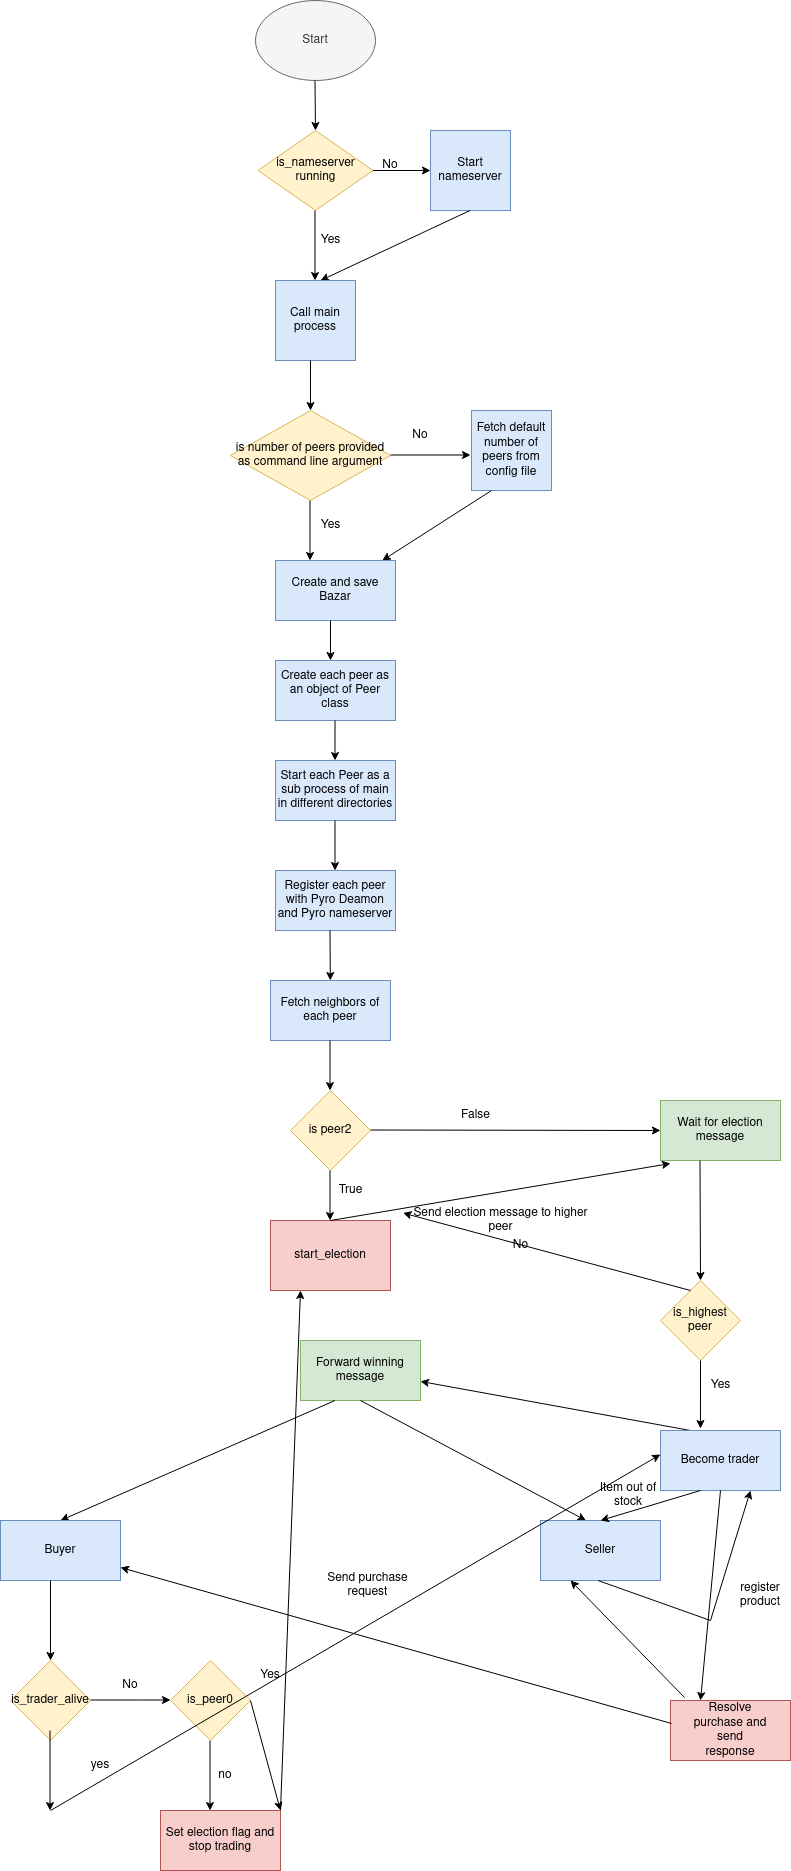

The diagram above was exported from draw.io. Its source (the exported page's mxGraphModel, read from the mxfile embedded in the PNG):
<mxGraphModel dx="1422" dy="884" grid="1" gridSize="10" guides="1" tooltips="1" connect="1" arrows="1" fold="1" page="1" pageScale="1" pageWidth="850" pageHeight="1100" math="0" shadow="0">
  <root>
    <mxCell id="0" />
    <mxCell id="1" parent="0" />
    <mxCell id="nT_v1ooMRJmm-FzQYqp--2" value="Start" style="ellipse;whiteSpace=wrap;html=1;fillColor=#f5f5f5;fontColor=#333333;strokeColor=#666666;" parent="1" vertex="1">
      <mxGeometry x="305" y="40" width="120" height="80" as="geometry" />
    </mxCell>
    <mxCell id="nT_v1ooMRJmm-FzQYqp--3" value="" style="endArrow=classic;html=1;rounded=0;" parent="1" edge="1">
      <mxGeometry width="50" height="50" relative="1" as="geometry">
        <mxPoint x="364.5" y="120" as="sourcePoint" />
        <mxPoint x="365" y="170" as="targetPoint" />
      </mxGeometry>
    </mxCell>
    <mxCell id="nT_v1ooMRJmm-FzQYqp--5" value="is_nameserver running" style="rhombus;whiteSpace=wrap;html=1;fillColor=#fff2cc;strokeColor=#d6b656;" parent="1" vertex="1">
      <mxGeometry x="307.5" y="170" width="115" height="80" as="geometry" />
    </mxCell>
    <mxCell id="nT_v1ooMRJmm-FzQYqp--6" value="" style="endArrow=classic;html=1;rounded=0;" parent="1" edge="1">
      <mxGeometry width="50" height="50" relative="1" as="geometry">
        <mxPoint x="422.5" y="210" as="sourcePoint" />
        <mxPoint x="480" y="210" as="targetPoint" />
      </mxGeometry>
    </mxCell>
    <mxCell id="nT_v1ooMRJmm-FzQYqp--8" value="No" style="text;html=1;strokeColor=none;fillColor=none;align=center;verticalAlign=middle;whiteSpace=wrap;rounded=0;" parent="1" vertex="1">
      <mxGeometry x="410" y="190" width="60" height="30" as="geometry" />
    </mxCell>
    <mxCell id="nT_v1ooMRJmm-FzQYqp--10" value="Start nameserver" style="whiteSpace=wrap;html=1;aspect=fixed;fillColor=#dae8fc;strokeColor=#6c8ebf;" parent="1" vertex="1">
      <mxGeometry x="480" y="170" width="80" height="80" as="geometry" />
    </mxCell>
    <mxCell id="nT_v1ooMRJmm-FzQYqp--11" value="" style="endArrow=classic;html=1;rounded=0;" parent="1" edge="1">
      <mxGeometry width="50" height="50" relative="1" as="geometry">
        <mxPoint x="364.5" y="250" as="sourcePoint" />
        <mxPoint x="364.5" y="320" as="targetPoint" />
      </mxGeometry>
    </mxCell>
    <mxCell id="nT_v1ooMRJmm-FzQYqp--12" value="Yes" style="text;html=1;align=center;verticalAlign=middle;resizable=0;points=[];autosize=1;strokeColor=none;fillColor=none;" parent="1" vertex="1">
      <mxGeometry x="360" y="265" width="40" height="30" as="geometry" />
    </mxCell>
    <mxCell id="nT_v1ooMRJmm-FzQYqp--13" value="" style="endArrow=classic;html=1;rounded=0;" parent="1" edge="1">
      <mxGeometry width="50" height="50" relative="1" as="geometry">
        <mxPoint x="519.5" y="250" as="sourcePoint" />
        <mxPoint x="370" y="320" as="targetPoint" />
      </mxGeometry>
    </mxCell>
    <mxCell id="nT_v1ooMRJmm-FzQYqp--14" value="&lt;div&gt;Call main&lt;/div&gt;&lt;div&gt;process&lt;br&gt;&lt;/div&gt;" style="whiteSpace=wrap;html=1;aspect=fixed;fillColor=#dae8fc;strokeColor=#6c8ebf;" parent="1" vertex="1">
      <mxGeometry x="325" y="320" width="80" height="80" as="geometry" />
    </mxCell>
    <mxCell id="nT_v1ooMRJmm-FzQYqp--15" value="is number of peers provided as command line argument" style="rhombus;whiteSpace=wrap;html=1;fillColor=#fff2cc;strokeColor=#d6b656;" parent="1" vertex="1">
      <mxGeometry x="280" y="450" width="160" height="90" as="geometry" />
    </mxCell>
    <mxCell id="nT_v1ooMRJmm-FzQYqp--16" value="" style="endArrow=classic;html=1;rounded=0;" parent="1" target="nT_v1ooMRJmm-FzQYqp--15" edge="1">
      <mxGeometry width="50" height="50" relative="1" as="geometry">
        <mxPoint x="360" y="400" as="sourcePoint" />
        <mxPoint x="210.5" y="470" as="targetPoint" />
      </mxGeometry>
    </mxCell>
    <mxCell id="nT_v1ooMRJmm-FzQYqp--17" value="" style="endArrow=classic;html=1;rounded=0;" parent="1" edge="1">
      <mxGeometry width="50" height="50" relative="1" as="geometry">
        <mxPoint x="440" y="494.5" as="sourcePoint" />
        <mxPoint x="520" y="494.5" as="targetPoint" />
      </mxGeometry>
    </mxCell>
    <mxCell id="nT_v1ooMRJmm-FzQYqp--18" value="No" style="text;html=1;strokeColor=none;fillColor=none;align=center;verticalAlign=middle;whiteSpace=wrap;rounded=0;" parent="1" vertex="1">
      <mxGeometry x="440" y="460" width="60" height="30" as="geometry" />
    </mxCell>
    <mxCell id="nT_v1ooMRJmm-FzQYqp--20" value="" style="endArrow=classic;html=1;rounded=0;" parent="1" edge="1">
      <mxGeometry width="50" height="50" relative="1" as="geometry">
        <mxPoint x="359.5" y="540" as="sourcePoint" />
        <mxPoint x="359.5" y="600" as="targetPoint" />
      </mxGeometry>
    </mxCell>
    <mxCell id="nT_v1ooMRJmm-FzQYqp--21" value="Yes" style="text;html=1;align=center;verticalAlign=middle;resizable=0;points=[];autosize=1;strokeColor=none;fillColor=none;" parent="1" vertex="1">
      <mxGeometry x="360" y="550" width="40" height="30" as="geometry" />
    </mxCell>
    <mxCell id="nT_v1ooMRJmm-FzQYqp--22" value="Fetch default number of peers from config file " style="whiteSpace=wrap;html=1;aspect=fixed;fillColor=#dae8fc;strokeColor=#6c8ebf;" parent="1" vertex="1">
      <mxGeometry x="521" y="450" width="80" height="80" as="geometry" />
    </mxCell>
    <mxCell id="nT_v1ooMRJmm-FzQYqp--24" value="" style="endArrow=classic;html=1;rounded=0;" parent="1" target="nT_v1ooMRJmm-FzQYqp--25" edge="1">
      <mxGeometry width="50" height="50" relative="1" as="geometry">
        <mxPoint x="541" y="530" as="sourcePoint" />
        <mxPoint x="380" y="600" as="targetPoint" />
      </mxGeometry>
    </mxCell>
    <mxCell id="nT_v1ooMRJmm-FzQYqp--25" value="Create and save Bazar" style="rounded=0;whiteSpace=wrap;html=1;fillColor=#dae8fc;strokeColor=#6c8ebf;" parent="1" vertex="1">
      <mxGeometry x="325" y="600" width="120" height="60" as="geometry" />
    </mxCell>
    <mxCell id="nT_v1ooMRJmm-FzQYqp--26" value="" style="endArrow=classic;html=1;rounded=0;" parent="1" edge="1">
      <mxGeometry width="50" height="50" relative="1" as="geometry">
        <mxPoint x="380" y="660" as="sourcePoint" />
        <mxPoint x="380" y="700" as="targetPoint" />
      </mxGeometry>
    </mxCell>
    <mxCell id="nT_v1ooMRJmm-FzQYqp--27" value="Create each peer as an object of Peer class" style="rounded=0;whiteSpace=wrap;html=1;fillColor=#dae8fc;strokeColor=#6c8ebf;" parent="1" vertex="1">
      <mxGeometry x="325" y="700" width="120" height="60" as="geometry" />
    </mxCell>
    <mxCell id="nT_v1ooMRJmm-FzQYqp--28" value="" style="endArrow=classic;html=1;rounded=0;" parent="1" edge="1">
      <mxGeometry width="50" height="50" relative="1" as="geometry">
        <mxPoint x="384.5" y="760" as="sourcePoint" />
        <mxPoint x="384.5" y="800" as="targetPoint" />
      </mxGeometry>
    </mxCell>
    <mxCell id="nT_v1ooMRJmm-FzQYqp--29" value="&lt;div&gt;Start each Peer as a sub process of main&lt;/div&gt;&lt;div&gt;in different directories&lt;br&gt; &lt;/div&gt;" style="rounded=0;whiteSpace=wrap;html=1;fillColor=#dae8fc;strokeColor=#6c8ebf;" parent="1" vertex="1">
      <mxGeometry x="325" y="800" width="120" height="60" as="geometry" />
    </mxCell>
    <mxCell id="nT_v1ooMRJmm-FzQYqp--33" value="" style="endArrow=classic;html=1;rounded=0;" parent="1" edge="1">
      <mxGeometry width="50" height="50" relative="1" as="geometry">
        <mxPoint x="384.5" y="860" as="sourcePoint" />
        <mxPoint x="384.5" y="910" as="targetPoint" />
      </mxGeometry>
    </mxCell>
    <mxCell id="nT_v1ooMRJmm-FzQYqp--34" value="Register each peer with Pyro Deamon and Pyro nameserver" style="rounded=0;whiteSpace=wrap;html=1;fillColor=#dae8fc;strokeColor=#6c8ebf;" parent="1" vertex="1">
      <mxGeometry x="325" y="910" width="120" height="60" as="geometry" />
    </mxCell>
    <mxCell id="nT_v1ooMRJmm-FzQYqp--36" value="" style="endArrow=classic;html=1;rounded=0;" parent="1" target="nT_v1ooMRJmm-FzQYqp--37" edge="1">
      <mxGeometry width="50" height="50" relative="1" as="geometry">
        <mxPoint x="379.5" y="970" as="sourcePoint" />
        <mxPoint x="380" y="1010" as="targetPoint" />
      </mxGeometry>
    </mxCell>
    <mxCell id="nT_v1ooMRJmm-FzQYqp--37" value="Fetch neighbors of each peer" style="rounded=0;whiteSpace=wrap;html=1;fillColor=#dae8fc;strokeColor=#6c8ebf;" parent="1" vertex="1">
      <mxGeometry x="320" y="1020" width="120" height="60" as="geometry" />
    </mxCell>
    <mxCell id="nT_v1ooMRJmm-FzQYqp--40" value="" style="endArrow=classic;html=1;rounded=0;" parent="1" edge="1">
      <mxGeometry width="50" height="50" relative="1" as="geometry">
        <mxPoint x="379.5" y="1080" as="sourcePoint" />
        <mxPoint x="379.5" y="1130" as="targetPoint" />
      </mxGeometry>
    </mxCell>
    <mxCell id="nT_v1ooMRJmm-FzQYqp--42" value="is peer2" style="rhombus;whiteSpace=wrap;html=1;fillColor=#fff2cc;strokeColor=#d6b656;" parent="1" vertex="1">
      <mxGeometry x="340" y="1130" width="80" height="80" as="geometry" />
    </mxCell>
    <mxCell id="nT_v1ooMRJmm-FzQYqp--43" value="" style="endArrow=classic;html=1;rounded=0;entryX=0;entryY=0.5;entryDx=0;entryDy=0;" parent="1" target="nT_v1ooMRJmm-FzQYqp--47" edge="1">
      <mxGeometry width="50" height="50" relative="1" as="geometry">
        <mxPoint x="420" y="1169.5" as="sourcePoint" />
        <mxPoint x="470" y="1169.5" as="targetPoint" />
      </mxGeometry>
    </mxCell>
    <mxCell id="nT_v1ooMRJmm-FzQYqp--44" value="False" style="text;html=1;align=center;verticalAlign=middle;resizable=0;points=[];autosize=1;strokeColor=none;fillColor=none;" parent="1" vertex="1">
      <mxGeometry x="500" y="1140" width="50" height="30" as="geometry" />
    </mxCell>
    <mxCell id="nT_v1ooMRJmm-FzQYqp--45" value="" style="endArrow=classic;html=1;rounded=0;" parent="1" edge="1">
      <mxGeometry width="50" height="50" relative="1" as="geometry">
        <mxPoint x="379.5" y="1210" as="sourcePoint" />
        <mxPoint x="379.5" y="1260" as="targetPoint" />
      </mxGeometry>
    </mxCell>
    <mxCell id="nT_v1ooMRJmm-FzQYqp--46" value="True" style="text;html=1;align=center;verticalAlign=middle;resizable=0;points=[];autosize=1;strokeColor=none;fillColor=none;" parent="1" vertex="1">
      <mxGeometry x="375" y="1215" width="50" height="30" as="geometry" />
    </mxCell>
    <mxCell id="nT_v1ooMRJmm-FzQYqp--47" value="Wait for election message" style="rounded=0;whiteSpace=wrap;html=1;fillColor=#d5e8d4;strokeColor=#82b366;" parent="1" vertex="1">
      <mxGeometry x="710" y="1140" width="120" height="60" as="geometry" />
    </mxCell>
    <mxCell id="nT_v1ooMRJmm-FzQYqp--48" value="start_election" style="rounded=0;whiteSpace=wrap;html=1;fillColor=#f8cecc;strokeColor=#b85450;" parent="1" vertex="1">
      <mxGeometry x="320" y="1260" width="120" height="70" as="geometry" />
    </mxCell>
    <mxCell id="nT_v1ooMRJmm-FzQYqp--59" value="" style="endArrow=classic;html=1;rounded=0;entryX=0.5;entryY=0;entryDx=0;entryDy=0;" parent="1" target="nT_v1ooMRJmm-FzQYqp--60" edge="1">
      <mxGeometry width="50" height="50" relative="1" as="geometry">
        <mxPoint x="749.5" y="1200" as="sourcePoint" />
        <mxPoint x="749.5" y="1250" as="targetPoint" />
      </mxGeometry>
    </mxCell>
    <mxCell id="nT_v1ooMRJmm-FzQYqp--60" value="is_highest peer" style="rhombus;whiteSpace=wrap;html=1;fillColor=#fff2cc;strokeColor=#d6b656;" parent="1" vertex="1">
      <mxGeometry x="710" y="1320" width="80" height="80" as="geometry" />
    </mxCell>
    <mxCell id="nT_v1ooMRJmm-FzQYqp--62" value="" style="endArrow=classic;html=1;rounded=0;exitX=0.375;exitY=0.125;exitDx=0;exitDy=0;exitPerimeter=0;entryX=0;entryY=0.25;entryDx=0;entryDy=0;" parent="1" source="nT_v1ooMRJmm-FzQYqp--60" target="Ylnq_hWBbmG058gpvvZt-3" edge="1">
      <mxGeometry width="50" height="50" relative="1" as="geometry">
        <mxPoint x="670" y="1284.5" as="sourcePoint" />
        <mxPoint x="380" y="1260" as="targetPoint" />
      </mxGeometry>
    </mxCell>
    <mxCell id="nT_v1ooMRJmm-FzQYqp--63" value="No" style="text;html=1;align=center;verticalAlign=middle;resizable=0;points=[];autosize=1;strokeColor=none;fillColor=none;" parent="1" vertex="1">
      <mxGeometry x="550" y="1270" width="40" height="30" as="geometry" />
    </mxCell>
    <mxCell id="nT_v1ooMRJmm-FzQYqp--64" value="" style="endArrow=classic;html=1;rounded=0;exitX=0.25;exitY=0;exitDx=0;exitDy=0;" parent="1" target="nT_v1ooMRJmm-FzQYqp--69" edge="1" source="Ylnq_hWBbmG058gpvvZt-16">
      <mxGeometry width="50" height="50" relative="1" as="geometry">
        <mxPoint x="750" y="1400" as="sourcePoint" />
        <mxPoint x="710" y="1580" as="targetPoint" />
      </mxGeometry>
    </mxCell>
    <mxCell id="nT_v1ooMRJmm-FzQYqp--65" value="Yes" style="text;html=1;align=center;verticalAlign=middle;resizable=0;points=[];autosize=1;strokeColor=none;fillColor=none;" parent="1" vertex="1">
      <mxGeometry x="750" y="1410" width="40" height="30" as="geometry" />
    </mxCell>
    <mxCell id="nT_v1ooMRJmm-FzQYqp--69" value="Forward winning message" style="rounded=0;whiteSpace=wrap;html=1;fillColor=#d5e8d4;strokeColor=#82b366;" parent="1" vertex="1">
      <mxGeometry x="350" y="1380" width="120" height="60" as="geometry" />
    </mxCell>
    <mxCell id="Ylnq_hWBbmG058gpvvZt-2" value="" style="endArrow=classic;html=1;rounded=0;entryX=0.083;entryY=1.05;entryDx=0;entryDy=0;entryPerimeter=0;" edge="1" parent="1" target="nT_v1ooMRJmm-FzQYqp--47">
      <mxGeometry width="50" height="50" relative="1" as="geometry">
        <mxPoint x="380" y="1260" as="sourcePoint" />
        <mxPoint x="430" y="1230" as="targetPoint" />
      </mxGeometry>
    </mxCell>
    <mxCell id="Ylnq_hWBbmG058gpvvZt-3" value="Send election message to higher peer" style="text;html=1;strokeColor=none;fillColor=none;align=center;verticalAlign=middle;whiteSpace=wrap;rounded=0;" vertex="1" parent="1">
      <mxGeometry x="452.5" y="1245" width="195" height="30" as="geometry" />
    </mxCell>
    <mxCell id="Ylnq_hWBbmG058gpvvZt-6" value="" style="endArrow=classic;html=1;rounded=0;entryX=0.5;entryY=0;entryDx=0;entryDy=0;" edge="1" parent="1" target="Ylnq_hWBbmG058gpvvZt-12">
      <mxGeometry width="50" height="50" relative="1" as="geometry">
        <mxPoint x="384.5" y="1440" as="sourcePoint" />
        <mxPoint x="130" y="1540" as="targetPoint" />
      </mxGeometry>
    </mxCell>
    <mxCell id="Ylnq_hWBbmG058gpvvZt-12" value="Buyer" style="rounded=0;whiteSpace=wrap;html=1;fillColor=#dae8fc;strokeColor=#6c8ebf;" vertex="1" parent="1">
      <mxGeometry x="50" y="1560" width="120" height="60" as="geometry" />
    </mxCell>
    <mxCell id="Ylnq_hWBbmG058gpvvZt-13" value="" style="endArrow=classic;html=1;rounded=0;" edge="1" parent="1">
      <mxGeometry width="50" height="50" relative="1" as="geometry">
        <mxPoint x="410" y="1440" as="sourcePoint" />
        <mxPoint x="635.5" y="1560" as="targetPoint" />
      </mxGeometry>
    </mxCell>
    <mxCell id="Ylnq_hWBbmG058gpvvZt-14" value="Seller" style="rounded=0;whiteSpace=wrap;html=1;fillColor=#dae8fc;strokeColor=#6c8ebf;" vertex="1" parent="1">
      <mxGeometry x="590" y="1560" width="120" height="60" as="geometry" />
    </mxCell>
    <mxCell id="Ylnq_hWBbmG058gpvvZt-15" value="" style="endArrow=classic;html=1;rounded=0;entryX=0.75;entryY=1;entryDx=0;entryDy=0;" edge="1" parent="1" target="Ylnq_hWBbmG058gpvvZt-16">
      <mxGeometry width="50" height="50" relative="1" as="geometry">
        <mxPoint x="647.5" y="1620" as="sourcePoint" />
        <mxPoint x="647.5" y="1710" as="targetPoint" />
        <Array as="points">
          <mxPoint x="760" y="1660" />
        </Array>
      </mxGeometry>
    </mxCell>
    <mxCell id="Ylnq_hWBbmG058gpvvZt-16" value="Become trader" style="rounded=0;whiteSpace=wrap;html=1;fillColor=#dae8fc;strokeColor=#6c8ebf;" vertex="1" parent="1">
      <mxGeometry x="710" y="1470" width="120" height="60" as="geometry" />
    </mxCell>
    <mxCell id="Ylnq_hWBbmG058gpvvZt-17" value="" style="endArrow=classic;html=1;rounded=0;entryX=0.333;entryY=-0.033;entryDx=0;entryDy=0;entryPerimeter=0;" edge="1" parent="1" target="Ylnq_hWBbmG058gpvvZt-16">
      <mxGeometry width="50" height="50" relative="1" as="geometry">
        <mxPoint x="750" y="1400" as="sourcePoint" />
        <mxPoint x="800" y="1380" as="targetPoint" />
      </mxGeometry>
    </mxCell>
    <mxCell id="Ylnq_hWBbmG058gpvvZt-18" value="register product" style="text;html=1;strokeColor=none;fillColor=none;align=center;verticalAlign=middle;whiteSpace=wrap;rounded=0;" vertex="1" parent="1">
      <mxGeometry x="780" y="1620" width="60" height="30" as="geometry" />
    </mxCell>
    <mxCell id="Ylnq_hWBbmG058gpvvZt-21" value="" style="endArrow=classic;html=1;rounded=0;" edge="1" parent="1">
      <mxGeometry width="50" height="50" relative="1" as="geometry">
        <mxPoint x="100" y="1620" as="sourcePoint" />
        <mxPoint x="100" y="1700" as="targetPoint" />
      </mxGeometry>
    </mxCell>
    <mxCell id="Ylnq_hWBbmG058gpvvZt-23" value="is_trader_alive" style="rhombus;whiteSpace=wrap;html=1;fillColor=#fff2cc;strokeColor=#d6b656;" vertex="1" parent="1">
      <mxGeometry x="60" y="1700" width="80" height="80" as="geometry" />
    </mxCell>
    <mxCell id="Ylnq_hWBbmG058gpvvZt-24" value="" style="endArrow=classic;html=1;rounded=0;" edge="1" parent="1">
      <mxGeometry width="50" height="50" relative="1" as="geometry">
        <mxPoint x="99.5" y="1770" as="sourcePoint" />
        <mxPoint x="99.5" y="1850" as="targetPoint" />
      </mxGeometry>
    </mxCell>
    <mxCell id="Ylnq_hWBbmG058gpvvZt-25" value="yes" style="text;html=1;strokeColor=none;fillColor=none;align=center;verticalAlign=middle;whiteSpace=wrap;rounded=0;" vertex="1" parent="1">
      <mxGeometry x="120" y="1790" width="60" height="30" as="geometry" />
    </mxCell>
    <mxCell id="Ylnq_hWBbmG058gpvvZt-26" value="" style="endArrow=classic;html=1;rounded=0;" edge="1" parent="1">
      <mxGeometry width="50" height="50" relative="1" as="geometry">
        <mxPoint x="140" y="1739.5" as="sourcePoint" />
        <mxPoint x="220" y="1739.5" as="targetPoint" />
        <Array as="points">
          <mxPoint x="190" y="1739.5" />
        </Array>
      </mxGeometry>
    </mxCell>
    <mxCell id="Ylnq_hWBbmG058gpvvZt-27" value="No " style="text;html=1;strokeColor=none;fillColor=none;align=center;verticalAlign=middle;whiteSpace=wrap;rounded=0;" vertex="1" parent="1">
      <mxGeometry x="150" y="1710" width="60" height="30" as="geometry" />
    </mxCell>
    <mxCell id="Ylnq_hWBbmG058gpvvZt-28" value="is_peer0" style="rhombus;whiteSpace=wrap;html=1;fillColor=#fff2cc;strokeColor=#d6b656;" vertex="1" parent="1">
      <mxGeometry x="220" y="1700" width="80" height="80" as="geometry" />
    </mxCell>
    <mxCell id="Ylnq_hWBbmG058gpvvZt-29" value="" style="endArrow=classic;html=1;rounded=0;entryX=0.25;entryY=1;entryDx=0;entryDy=0;" edge="1" parent="1" target="nT_v1ooMRJmm-FzQYqp--48">
      <mxGeometry width="50" height="50" relative="1" as="geometry">
        <mxPoint x="330" y="1850" as="sourcePoint" />
        <mxPoint x="360" y="1739" as="targetPoint" />
      </mxGeometry>
    </mxCell>
    <mxCell id="Ylnq_hWBbmG058gpvvZt-30" value="Yes" style="text;html=1;strokeColor=none;fillColor=none;align=center;verticalAlign=middle;whiteSpace=wrap;rounded=0;" vertex="1" parent="1">
      <mxGeometry x="290" y="1700" width="60" height="30" as="geometry" />
    </mxCell>
    <mxCell id="Ylnq_hWBbmG058gpvvZt-34" value="" style="endArrow=classic;html=1;rounded=0;" edge="1" parent="1">
      <mxGeometry width="50" height="50" relative="1" as="geometry">
        <mxPoint x="259.5" y="1780" as="sourcePoint" />
        <mxPoint x="259.5" y="1850" as="targetPoint" />
      </mxGeometry>
    </mxCell>
    <mxCell id="Ylnq_hWBbmG058gpvvZt-35" value="Set election flag and stop trading" style="rounded=0;whiteSpace=wrap;html=1;fillColor=#f8cecc;strokeColor=#b85450;" vertex="1" parent="1">
      <mxGeometry x="210" y="1850" width="120" height="60" as="geometry" />
    </mxCell>
    <mxCell id="Ylnq_hWBbmG058gpvvZt-36" value="no" style="text;html=1;strokeColor=none;fillColor=none;align=center;verticalAlign=middle;whiteSpace=wrap;rounded=0;" vertex="1" parent="1">
      <mxGeometry x="245" y="1800" width="60" height="30" as="geometry" />
    </mxCell>
    <mxCell id="Ylnq_hWBbmG058gpvvZt-38" value="" style="endArrow=classic;html=1;rounded=0;entryX=1;entryY=0;entryDx=0;entryDy=0;" edge="1" parent="1" target="Ylnq_hWBbmG058gpvvZt-35">
      <mxGeometry width="50" height="50" relative="1" as="geometry">
        <mxPoint x="300" y="1740" as="sourcePoint" />
        <mxPoint x="350" y="1690" as="targetPoint" />
      </mxGeometry>
    </mxCell>
    <mxCell id="Ylnq_hWBbmG058gpvvZt-40" value="" style="endArrow=classic;html=1;rounded=0;entryX=0;entryY=0.4;entryDx=0;entryDy=0;entryPerimeter=0;" edge="1" parent="1" target="Ylnq_hWBbmG058gpvvZt-16">
      <mxGeometry width="50" height="50" relative="1" as="geometry">
        <mxPoint x="100" y="1850" as="sourcePoint" />
        <mxPoint x="150" y="1800" as="targetPoint" />
      </mxGeometry>
    </mxCell>
    <mxCell id="Ylnq_hWBbmG058gpvvZt-41" value="Send purchase request" style="text;html=1;strokeColor=none;fillColor=none;align=center;verticalAlign=middle;whiteSpace=wrap;rounded=0;" vertex="1" parent="1">
      <mxGeometry x="360" y="1610" width="115" height="30" as="geometry" />
    </mxCell>
    <mxCell id="Ylnq_hWBbmG058gpvvZt-42" value="" style="rounded=0;whiteSpace=wrap;html=1;fillColor=#f8cecc;strokeColor=#b85450;" vertex="1" parent="1">
      <mxGeometry x="720" y="1740" width="120" height="60" as="geometry" />
    </mxCell>
    <mxCell id="Ylnq_hWBbmG058gpvvZt-43" value="" style="endArrow=classic;html=1;rounded=0;entryX=0.25;entryY=0;entryDx=0;entryDy=0;exitX=0.5;exitY=1;exitDx=0;exitDy=0;" edge="1" parent="1" source="Ylnq_hWBbmG058gpvvZt-16" target="Ylnq_hWBbmG058gpvvZt-42">
      <mxGeometry width="50" height="50" relative="1" as="geometry">
        <mxPoint x="750" y="1540" as="sourcePoint" />
        <mxPoint x="800" y="1490" as="targetPoint" />
      </mxGeometry>
    </mxCell>
    <mxCell id="Ylnq_hWBbmG058gpvvZt-45" value="Resolve purchase and send response" style="text;html=1;strokeColor=none;fillColor=none;align=center;verticalAlign=middle;whiteSpace=wrap;rounded=0;" vertex="1" parent="1">
      <mxGeometry x="740" y="1755" width="80" height="30" as="geometry" />
    </mxCell>
    <mxCell id="Ylnq_hWBbmG058gpvvZt-46" value="" style="endArrow=classic;html=1;rounded=0;exitX=0.008;exitY=0.383;exitDx=0;exitDy=0;exitPerimeter=0;" edge="1" parent="1" source="Ylnq_hWBbmG058gpvvZt-42" target="Ylnq_hWBbmG058gpvvZt-12">
      <mxGeometry width="50" height="50" relative="1" as="geometry">
        <mxPoint x="710" y="1750" as="sourcePoint" />
        <mxPoint x="760" y="1700" as="targetPoint" />
      </mxGeometry>
    </mxCell>
    <mxCell id="Ylnq_hWBbmG058gpvvZt-47" value="" style="endArrow=classic;html=1;rounded=0;entryX=0.25;entryY=1;entryDx=0;entryDy=0;exitX=0.117;exitY=-0.05;exitDx=0;exitDy=0;exitPerimeter=0;" edge="1" parent="1" source="Ylnq_hWBbmG058gpvvZt-42" target="Ylnq_hWBbmG058gpvvZt-14">
      <mxGeometry width="50" height="50" relative="1" as="geometry">
        <mxPoint x="710" y="1730" as="sourcePoint" />
        <mxPoint x="780" y="1710" as="targetPoint" />
      </mxGeometry>
    </mxCell>
    <mxCell id="Ylnq_hWBbmG058gpvvZt-48" value="" style="endArrow=classic;html=1;rounded=0;entryX=0.5;entryY=0;entryDx=0;entryDy=0;" edge="1" parent="1" target="Ylnq_hWBbmG058gpvvZt-14">
      <mxGeometry width="50" height="50" relative="1" as="geometry">
        <mxPoint x="750" y="1530" as="sourcePoint" />
        <mxPoint x="730" y="1630" as="targetPoint" />
      </mxGeometry>
    </mxCell>
    <mxCell id="Ylnq_hWBbmG058gpvvZt-49" value="Item out of stock" style="text;html=1;strokeColor=none;fillColor=none;align=center;verticalAlign=middle;whiteSpace=wrap;rounded=0;" vertex="1" parent="1">
      <mxGeometry x="647.5" y="1520" width="60" height="30" as="geometry" />
    </mxCell>
  </root>
</mxGraphModel>